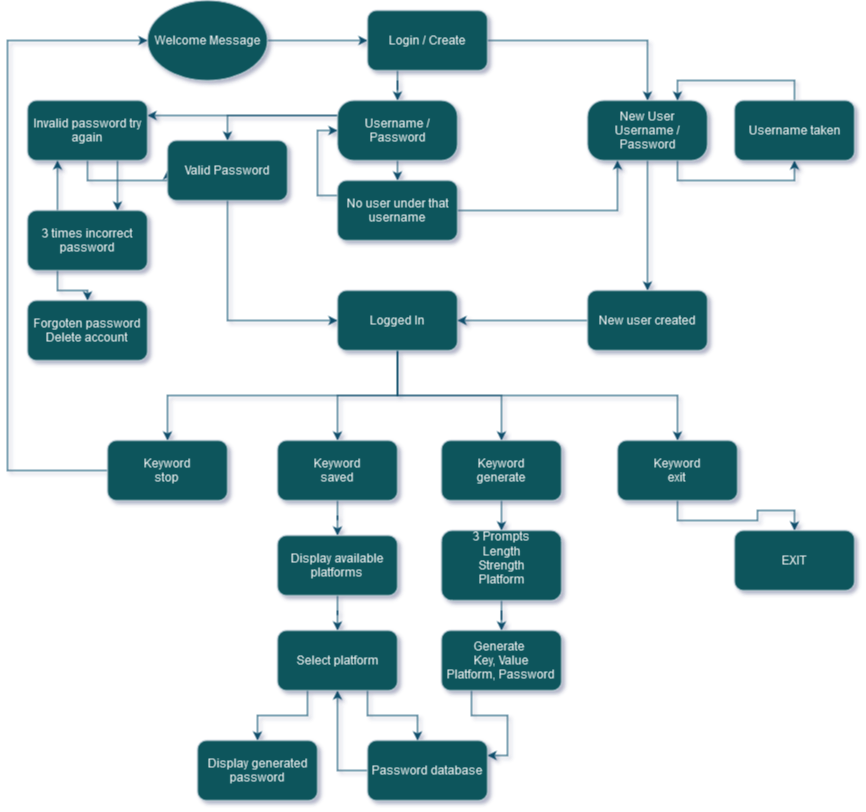

The diagram above was exported from draw.io. Its source (the exported page's mxGraphModel, read from the mxfile embedded in the PNG):
<mxGraphModel dx="2453" dy="863" grid="0" gridSize="10" guides="1" tooltips="1" connect="1" arrows="1" fold="1" page="1" pageScale="1" pageWidth="827" pageHeight="1169" math="0" shadow="1">
  <root>
    <mxCell id="0" />
    <mxCell id="1" parent="0" />
    <mxCell id="QbsDMFJMm7lmdiGzbmRj-7" style="edgeStyle=orthogonalEdgeStyle;rounded=0;orthogonalLoop=1;jettySize=auto;html=1;exitX=1;exitY=0.5;exitDx=0;exitDy=0;labelBackgroundColor=none;strokeColor=#0B4D6A;fontColor=default;" edge="1" parent="1" source="QbsDMFJMm7lmdiGzbmRj-1" target="QbsDMFJMm7lmdiGzbmRj-2">
      <mxGeometry relative="1" as="geometry" />
    </mxCell>
    <mxCell id="QbsDMFJMm7lmdiGzbmRj-1" value="Welcome Message" style="ellipse;whiteSpace=wrap;html=1;labelBackgroundColor=none;fillColor=#09555B;strokeColor=#BAC8D3;fontColor=#EEEEEE;" vertex="1" parent="1">
      <mxGeometry x="120" y="20" width="120" height="80" as="geometry" />
    </mxCell>
    <mxCell id="QbsDMFJMm7lmdiGzbmRj-8" style="edgeStyle=orthogonalEdgeStyle;rounded=0;orthogonalLoop=1;jettySize=auto;html=1;exitX=1;exitY=0.5;exitDx=0;exitDy=0;entryX=0.5;entryY=0;entryDx=0;entryDy=0;labelBackgroundColor=none;strokeColor=#0B4D6A;fontColor=default;" edge="1" parent="1" source="QbsDMFJMm7lmdiGzbmRj-2" target="QbsDMFJMm7lmdiGzbmRj-4">
      <mxGeometry relative="1" as="geometry" />
    </mxCell>
    <mxCell id="QbsDMFJMm7lmdiGzbmRj-9" style="edgeStyle=orthogonalEdgeStyle;rounded=0;orthogonalLoop=1;jettySize=auto;html=1;exitX=0.25;exitY=1;exitDx=0;exitDy=0;labelBackgroundColor=none;strokeColor=#0B4D6A;fontColor=default;" edge="1" parent="1" source="QbsDMFJMm7lmdiGzbmRj-2" target="QbsDMFJMm7lmdiGzbmRj-3">
      <mxGeometry relative="1" as="geometry" />
    </mxCell>
    <mxCell id="QbsDMFJMm7lmdiGzbmRj-2" value="Login / Create" style="rounded=1;whiteSpace=wrap;html=1;labelBackgroundColor=none;fillColor=#09555B;strokeColor=#BAC8D3;fontColor=#EEEEEE;" vertex="1" parent="1">
      <mxGeometry x="340" y="30" width="120" height="60" as="geometry" />
    </mxCell>
    <mxCell id="QbsDMFJMm7lmdiGzbmRj-15" style="edgeStyle=orthogonalEdgeStyle;rounded=0;orthogonalLoop=1;jettySize=auto;html=1;exitX=0.5;exitY=1;exitDx=0;exitDy=0;entryX=0.5;entryY=0;entryDx=0;entryDy=0;labelBackgroundColor=none;strokeColor=#0B4D6A;fontColor=default;" edge="1" parent="1" source="QbsDMFJMm7lmdiGzbmRj-3" target="QbsDMFJMm7lmdiGzbmRj-6">
      <mxGeometry relative="1" as="geometry" />
    </mxCell>
    <mxCell id="QbsDMFJMm7lmdiGzbmRj-19" style="edgeStyle=orthogonalEdgeStyle;rounded=0;orthogonalLoop=1;jettySize=auto;html=1;exitX=0;exitY=0.25;exitDx=0;exitDy=0;entryX=1;entryY=0.25;entryDx=0;entryDy=0;labelBackgroundColor=none;strokeColor=#0B4D6A;fontColor=default;" edge="1" parent="1" source="QbsDMFJMm7lmdiGzbmRj-3" target="QbsDMFJMm7lmdiGzbmRj-12">
      <mxGeometry relative="1" as="geometry" />
    </mxCell>
    <mxCell id="QbsDMFJMm7lmdiGzbmRj-22" style="edgeStyle=orthogonalEdgeStyle;rounded=0;orthogonalLoop=1;jettySize=auto;html=1;exitX=0;exitY=0.25;exitDx=0;exitDy=0;entryX=0.5;entryY=0;entryDx=0;entryDy=0;labelBackgroundColor=none;strokeColor=#0B4D6A;fontColor=default;" edge="1" parent="1" source="QbsDMFJMm7lmdiGzbmRj-3" target="QbsDMFJMm7lmdiGzbmRj-21">
      <mxGeometry relative="1" as="geometry" />
    </mxCell>
    <mxCell id="QbsDMFJMm7lmdiGzbmRj-3" value="&lt;div&gt;Username / Password&lt;/div&gt;" style="rounded=1;whiteSpace=wrap;html=1;arcSize=27;labelBackgroundColor=none;fillColor=#09555B;strokeColor=#BAC8D3;fontColor=#EEEEEE;" vertex="1" parent="1">
      <mxGeometry x="310" y="120" width="120" height="60" as="geometry" />
    </mxCell>
    <mxCell id="QbsDMFJMm7lmdiGzbmRj-32" style="edgeStyle=orthogonalEdgeStyle;rounded=0;orthogonalLoop=1;jettySize=auto;html=1;exitX=0.75;exitY=1;exitDx=0;exitDy=0;entryX=0.5;entryY=1;entryDx=0;entryDy=0;labelBackgroundColor=none;strokeColor=#0B4D6A;fontColor=default;" edge="1" parent="1" source="QbsDMFJMm7lmdiGzbmRj-4" target="QbsDMFJMm7lmdiGzbmRj-31">
      <mxGeometry relative="1" as="geometry" />
    </mxCell>
    <mxCell id="QbsDMFJMm7lmdiGzbmRj-34" style="edgeStyle=orthogonalEdgeStyle;rounded=0;orthogonalLoop=1;jettySize=auto;html=1;exitX=0.5;exitY=1;exitDx=0;exitDy=0;labelBackgroundColor=none;strokeColor=#0B4D6A;fontColor=default;" edge="1" parent="1" source="QbsDMFJMm7lmdiGzbmRj-4" target="QbsDMFJMm7lmdiGzbmRj-35">
      <mxGeometry relative="1" as="geometry">
        <mxPoint x="620" y="310" as="targetPoint" />
      </mxGeometry>
    </mxCell>
    <mxCell id="QbsDMFJMm7lmdiGzbmRj-4" value="&lt;div&gt;New User&lt;/div&gt;&lt;div&gt;Username / Password&lt;/div&gt;" style="rounded=1;whiteSpace=wrap;html=1;arcSize=27;labelBackgroundColor=none;fillColor=#09555B;strokeColor=#BAC8D3;fontColor=#EEEEEE;" vertex="1" parent="1">
      <mxGeometry x="560" y="120" width="120" height="60" as="geometry" />
    </mxCell>
    <mxCell id="QbsDMFJMm7lmdiGzbmRj-42" style="edgeStyle=orthogonalEdgeStyle;rounded=0;orthogonalLoop=1;jettySize=auto;html=1;exitX=0.5;exitY=1;exitDx=0;exitDy=0;labelBackgroundColor=none;strokeColor=#0B4D6A;fontColor=default;" edge="1" parent="1" source="QbsDMFJMm7lmdiGzbmRj-5" target="QbsDMFJMm7lmdiGzbmRj-40">
      <mxGeometry relative="1" as="geometry">
        <Array as="points">
          <mxPoint x="370" y="415" />
          <mxPoint x="650" y="415" />
        </Array>
      </mxGeometry>
    </mxCell>
    <mxCell id="QbsDMFJMm7lmdiGzbmRj-43" style="edgeStyle=orthogonalEdgeStyle;rounded=0;orthogonalLoop=1;jettySize=auto;html=1;exitX=0.5;exitY=1;exitDx=0;exitDy=0;entryX=0.5;entryY=0;entryDx=0;entryDy=0;labelBackgroundColor=none;strokeColor=#0B4D6A;fontColor=default;" edge="1" parent="1" source="QbsDMFJMm7lmdiGzbmRj-5" target="QbsDMFJMm7lmdiGzbmRj-39">
      <mxGeometry relative="1" as="geometry" />
    </mxCell>
    <mxCell id="QbsDMFJMm7lmdiGzbmRj-44" style="edgeStyle=orthogonalEdgeStyle;rounded=0;orthogonalLoop=1;jettySize=auto;html=1;exitX=0.5;exitY=1;exitDx=0;exitDy=0;labelBackgroundColor=none;strokeColor=#0B4D6A;fontColor=default;" edge="1" parent="1" source="QbsDMFJMm7lmdiGzbmRj-5" target="QbsDMFJMm7lmdiGzbmRj-38">
      <mxGeometry relative="1" as="geometry" />
    </mxCell>
    <mxCell id="QbsDMFJMm7lmdiGzbmRj-45" style="edgeStyle=orthogonalEdgeStyle;rounded=0;orthogonalLoop=1;jettySize=auto;html=1;exitX=0.5;exitY=1;exitDx=0;exitDy=0;labelBackgroundColor=none;strokeColor=#0B4D6A;fontColor=default;" edge="1" parent="1" source="QbsDMFJMm7lmdiGzbmRj-5" target="QbsDMFJMm7lmdiGzbmRj-37">
      <mxGeometry relative="1" as="geometry" />
    </mxCell>
    <mxCell id="QbsDMFJMm7lmdiGzbmRj-5" value="&lt;div&gt;Logged In&lt;/div&gt;" style="rounded=1;whiteSpace=wrap;html=1;labelBackgroundColor=none;fillColor=#09555B;strokeColor=#BAC8D3;fontColor=#EEEEEE;" vertex="1" parent="1">
      <mxGeometry x="310" y="310" width="120" height="60" as="geometry" />
    </mxCell>
    <mxCell id="QbsDMFJMm7lmdiGzbmRj-10" style="edgeStyle=orthogonalEdgeStyle;rounded=0;orthogonalLoop=1;jettySize=auto;html=1;exitX=1;exitY=0.5;exitDx=0;exitDy=0;entryX=0.25;entryY=1;entryDx=0;entryDy=0;labelBackgroundColor=none;strokeColor=#0B4D6A;fontColor=default;" edge="1" parent="1" source="QbsDMFJMm7lmdiGzbmRj-6" target="QbsDMFJMm7lmdiGzbmRj-4">
      <mxGeometry relative="1" as="geometry" />
    </mxCell>
    <mxCell id="QbsDMFJMm7lmdiGzbmRj-18" style="edgeStyle=orthogonalEdgeStyle;rounded=0;orthogonalLoop=1;jettySize=auto;html=1;exitX=0;exitY=0.25;exitDx=0;exitDy=0;entryX=0;entryY=0.5;entryDx=0;entryDy=0;labelBackgroundColor=none;strokeColor=#0B4D6A;fontColor=default;" edge="1" parent="1" source="QbsDMFJMm7lmdiGzbmRj-6" target="QbsDMFJMm7lmdiGzbmRj-3">
      <mxGeometry relative="1" as="geometry" />
    </mxCell>
    <mxCell id="QbsDMFJMm7lmdiGzbmRj-6" value="No user under that username" style="rounded=1;whiteSpace=wrap;html=1;labelBackgroundColor=none;fillColor=#09555B;strokeColor=#BAC8D3;fontColor=#EEEEEE;" vertex="1" parent="1">
      <mxGeometry x="310" y="200" width="120" height="60" as="geometry" />
    </mxCell>
    <mxCell id="QbsDMFJMm7lmdiGzbmRj-24" style="edgeStyle=orthogonalEdgeStyle;rounded=0;orthogonalLoop=1;jettySize=auto;html=1;exitX=0.75;exitY=1;exitDx=0;exitDy=0;entryX=0.75;entryY=0;entryDx=0;entryDy=0;labelBackgroundColor=none;strokeColor=#0B4D6A;fontColor=default;" edge="1" parent="1" source="QbsDMFJMm7lmdiGzbmRj-12" target="QbsDMFJMm7lmdiGzbmRj-13">
      <mxGeometry relative="1" as="geometry" />
    </mxCell>
    <mxCell id="QbsDMFJMm7lmdiGzbmRj-29" style="edgeStyle=orthogonalEdgeStyle;rounded=0;orthogonalLoop=1;jettySize=auto;html=1;exitX=0.5;exitY=1;exitDx=0;exitDy=0;labelBackgroundColor=none;strokeColor=#0B4D6A;fontColor=default;" edge="1" parent="1" source="QbsDMFJMm7lmdiGzbmRj-12" target="QbsDMFJMm7lmdiGzbmRj-21">
      <mxGeometry relative="1" as="geometry" />
    </mxCell>
    <mxCell id="QbsDMFJMm7lmdiGzbmRj-12" value="Invalid password try again" style="rounded=1;whiteSpace=wrap;html=1;labelBackgroundColor=none;fillColor=#09555B;strokeColor=#BAC8D3;fontColor=#EEEEEE;" vertex="1" parent="1">
      <mxGeometry y="120" width="120" height="60" as="geometry" />
    </mxCell>
    <mxCell id="QbsDMFJMm7lmdiGzbmRj-25" style="edgeStyle=orthogonalEdgeStyle;rounded=0;orthogonalLoop=1;jettySize=auto;html=1;exitX=0.25;exitY=0;exitDx=0;exitDy=0;entryX=0.25;entryY=1;entryDx=0;entryDy=0;labelBackgroundColor=none;strokeColor=#0B4D6A;fontColor=default;" edge="1" parent="1" source="QbsDMFJMm7lmdiGzbmRj-13" target="QbsDMFJMm7lmdiGzbmRj-12">
      <mxGeometry relative="1" as="geometry" />
    </mxCell>
    <mxCell id="QbsDMFJMm7lmdiGzbmRj-26" style="edgeStyle=orthogonalEdgeStyle;rounded=0;orthogonalLoop=1;jettySize=auto;html=1;exitX=0.25;exitY=1;exitDx=0;exitDy=0;labelBackgroundColor=none;strokeColor=#0B4D6A;fontColor=default;" edge="1" parent="1" source="QbsDMFJMm7lmdiGzbmRj-13" target="QbsDMFJMm7lmdiGzbmRj-27">
      <mxGeometry relative="1" as="geometry">
        <mxPoint x="30" y="340" as="targetPoint" />
      </mxGeometry>
    </mxCell>
    <mxCell id="QbsDMFJMm7lmdiGzbmRj-13" value="3 times incorrect password" style="rounded=1;whiteSpace=wrap;html=1;labelBackgroundColor=none;fillColor=#09555B;strokeColor=#BAC8D3;fontColor=#EEEEEE;" vertex="1" parent="1">
      <mxGeometry y="230" width="120" height="60" as="geometry" />
    </mxCell>
    <mxCell id="QbsDMFJMm7lmdiGzbmRj-30" style="edgeStyle=orthogonalEdgeStyle;rounded=0;orthogonalLoop=1;jettySize=auto;html=1;exitX=0.5;exitY=1;exitDx=0;exitDy=0;entryX=0;entryY=0.5;entryDx=0;entryDy=0;labelBackgroundColor=none;strokeColor=#0B4D6A;fontColor=default;" edge="1" parent="1" source="QbsDMFJMm7lmdiGzbmRj-21" target="QbsDMFJMm7lmdiGzbmRj-5">
      <mxGeometry relative="1" as="geometry" />
    </mxCell>
    <mxCell id="QbsDMFJMm7lmdiGzbmRj-21" value="Valid Password" style="rounded=1;whiteSpace=wrap;html=1;labelBackgroundColor=none;fillColor=#09555B;strokeColor=#BAC8D3;fontColor=#EEEEEE;" vertex="1" parent="1">
      <mxGeometry x="140" y="160" width="120" height="60" as="geometry" />
    </mxCell>
    <mxCell id="QbsDMFJMm7lmdiGzbmRj-27" value="&lt;div&gt;Forgoten password&lt;/div&gt;&lt;div&gt;Delete account&lt;br&gt;&lt;/div&gt;" style="rounded=1;whiteSpace=wrap;html=1;labelBackgroundColor=none;fillColor=#09555B;strokeColor=#BAC8D3;fontColor=#EEEEEE;" vertex="1" parent="1">
      <mxGeometry y="320" width="120" height="60" as="geometry" />
    </mxCell>
    <mxCell id="QbsDMFJMm7lmdiGzbmRj-33" style="edgeStyle=orthogonalEdgeStyle;rounded=0;orthogonalLoop=1;jettySize=auto;html=1;exitX=0.5;exitY=0;exitDx=0;exitDy=0;entryX=0.75;entryY=0;entryDx=0;entryDy=0;labelBackgroundColor=none;strokeColor=#0B4D6A;fontColor=default;" edge="1" parent="1" source="QbsDMFJMm7lmdiGzbmRj-31" target="QbsDMFJMm7lmdiGzbmRj-4">
      <mxGeometry relative="1" as="geometry" />
    </mxCell>
    <mxCell id="QbsDMFJMm7lmdiGzbmRj-31" value="Username taken" style="rounded=1;whiteSpace=wrap;html=1;labelBackgroundColor=none;fillColor=#09555B;strokeColor=#BAC8D3;fontColor=#EEEEEE;" vertex="1" parent="1">
      <mxGeometry x="707" y="120" width="120" height="60" as="geometry" />
    </mxCell>
    <mxCell id="QbsDMFJMm7lmdiGzbmRj-36" style="edgeStyle=orthogonalEdgeStyle;rounded=0;orthogonalLoop=1;jettySize=auto;html=1;exitX=0;exitY=0.5;exitDx=0;exitDy=0;entryX=1;entryY=0.5;entryDx=0;entryDy=0;labelBackgroundColor=none;strokeColor=#0B4D6A;fontColor=default;" edge="1" parent="1" source="QbsDMFJMm7lmdiGzbmRj-35" target="QbsDMFJMm7lmdiGzbmRj-5">
      <mxGeometry relative="1" as="geometry" />
    </mxCell>
    <mxCell id="QbsDMFJMm7lmdiGzbmRj-35" value="New user created" style="rounded=1;whiteSpace=wrap;html=1;labelBackgroundColor=none;fillColor=#09555B;strokeColor=#BAC8D3;fontColor=#EEEEEE;" vertex="1" parent="1">
      <mxGeometry x="560" y="310" width="120" height="60" as="geometry" />
    </mxCell>
    <mxCell id="QbsDMFJMm7lmdiGzbmRj-60" style="edgeStyle=orthogonalEdgeStyle;rounded=0;orthogonalLoop=1;jettySize=auto;html=1;exitX=0;exitY=0.5;exitDx=0;exitDy=0;entryX=0;entryY=0.5;entryDx=0;entryDy=0;labelBackgroundColor=none;strokeColor=#0B4D6A;fontColor=default;" edge="1" parent="1" source="QbsDMFJMm7lmdiGzbmRj-37" target="QbsDMFJMm7lmdiGzbmRj-1">
      <mxGeometry relative="1" as="geometry">
        <Array as="points">
          <mxPoint x="-20" y="490" />
          <mxPoint x="-20" y="60" />
        </Array>
      </mxGeometry>
    </mxCell>
    <mxCell id="QbsDMFJMm7lmdiGzbmRj-37" value="&lt;div&gt;Keyword&lt;/div&gt;&lt;div&gt;stop&lt;br&gt;&lt;/div&gt;" style="rounded=1;whiteSpace=wrap;html=1;labelBackgroundColor=none;fillColor=#09555B;strokeColor=#BAC8D3;fontColor=#EEEEEE;" vertex="1" parent="1">
      <mxGeometry x="80" y="460" width="120" height="60" as="geometry" />
    </mxCell>
    <mxCell id="QbsDMFJMm7lmdiGzbmRj-56" style="edgeStyle=orthogonalEdgeStyle;rounded=0;orthogonalLoop=1;jettySize=auto;html=1;exitX=0.5;exitY=1;exitDx=0;exitDy=0;labelBackgroundColor=none;strokeColor=#0B4D6A;fontColor=default;" edge="1" parent="1" source="QbsDMFJMm7lmdiGzbmRj-38" target="QbsDMFJMm7lmdiGzbmRj-53">
      <mxGeometry relative="1" as="geometry" />
    </mxCell>
    <mxCell id="QbsDMFJMm7lmdiGzbmRj-38" value="&lt;div&gt;Keyword&lt;/div&gt;&lt;div&gt;saved&lt;br&gt;&lt;/div&gt;" style="rounded=1;whiteSpace=wrap;html=1;labelBackgroundColor=none;fillColor=#09555B;strokeColor=#BAC8D3;fontColor=#EEEEEE;" vertex="1" parent="1">
      <mxGeometry x="250" y="460" width="120" height="60" as="geometry" />
    </mxCell>
    <mxCell id="QbsDMFJMm7lmdiGzbmRj-48" style="edgeStyle=orthogonalEdgeStyle;rounded=0;orthogonalLoop=1;jettySize=auto;html=1;exitX=0.5;exitY=1;exitDx=0;exitDy=0;entryX=0.5;entryY=0;entryDx=0;entryDy=0;labelBackgroundColor=none;strokeColor=#0B4D6A;fontColor=default;" edge="1" parent="1" source="QbsDMFJMm7lmdiGzbmRj-39" target="QbsDMFJMm7lmdiGzbmRj-47">
      <mxGeometry relative="1" as="geometry" />
    </mxCell>
    <mxCell id="QbsDMFJMm7lmdiGzbmRj-39" value="&lt;div&gt;Keyword&lt;/div&gt;&lt;div&gt;generate&lt;br&gt;&lt;/div&gt;" style="rounded=1;whiteSpace=wrap;html=1;labelBackgroundColor=none;fillColor=#09555B;strokeColor=#BAC8D3;fontColor=#EEEEEE;" vertex="1" parent="1">
      <mxGeometry x="414" y="460" width="120" height="60" as="geometry" />
    </mxCell>
    <mxCell id="QbsDMFJMm7lmdiGzbmRj-46" style="edgeStyle=orthogonalEdgeStyle;rounded=0;orthogonalLoop=1;jettySize=auto;html=1;exitX=0.5;exitY=1;exitDx=0;exitDy=0;labelBackgroundColor=none;strokeColor=#0B4D6A;fontColor=default;" edge="1" parent="1" source="QbsDMFJMm7lmdiGzbmRj-40" target="QbsDMFJMm7lmdiGzbmRj-41">
      <mxGeometry relative="1" as="geometry" />
    </mxCell>
    <mxCell id="QbsDMFJMm7lmdiGzbmRj-40" value="&lt;div&gt;Keyword&lt;/div&gt;&lt;div&gt;exit&lt;br&gt;&lt;/div&gt;" style="rounded=1;whiteSpace=wrap;html=1;labelBackgroundColor=none;fillColor=#09555B;strokeColor=#BAC8D3;fontColor=#EEEEEE;" vertex="1" parent="1">
      <mxGeometry x="590" y="460" width="120" height="60" as="geometry" />
    </mxCell>
    <mxCell id="QbsDMFJMm7lmdiGzbmRj-41" value="EXIT" style="rounded=1;whiteSpace=wrap;html=1;labelBackgroundColor=none;fillColor=#09555B;strokeColor=#BAC8D3;fontColor=#EEEEEE;" vertex="1" parent="1">
      <mxGeometry x="707" y="550" width="120" height="60" as="geometry" />
    </mxCell>
    <mxCell id="QbsDMFJMm7lmdiGzbmRj-50" style="edgeStyle=orthogonalEdgeStyle;rounded=0;orthogonalLoop=1;jettySize=auto;html=1;exitX=0.5;exitY=1;exitDx=0;exitDy=0;labelBackgroundColor=none;strokeColor=#0B4D6A;fontColor=default;" edge="1" parent="1" source="QbsDMFJMm7lmdiGzbmRj-47" target="QbsDMFJMm7lmdiGzbmRj-49">
      <mxGeometry relative="1" as="geometry" />
    </mxCell>
    <mxCell id="QbsDMFJMm7lmdiGzbmRj-47" value="&lt;br/&gt;&lt;div&gt;3 Prompts&lt;/div&gt;&lt;div&gt;Length&lt;/div&gt;&lt;div&gt;Strength&lt;/div&gt;&lt;div&gt;Platform&lt;/div&gt;&lt;br/&gt;&lt;br/&gt;" style="rounded=1;whiteSpace=wrap;html=1;labelBackgroundColor=none;fillColor=#09555B;strokeColor=#BAC8D3;fontColor=#EEEEEE;" vertex="1" parent="1">
      <mxGeometry x="414" y="550" width="120" height="70" as="geometry" />
    </mxCell>
    <mxCell id="QbsDMFJMm7lmdiGzbmRj-52" style="edgeStyle=orthogonalEdgeStyle;rounded=0;orthogonalLoop=1;jettySize=auto;html=1;exitX=0.25;exitY=1;exitDx=0;exitDy=0;entryX=1;entryY=0.25;entryDx=0;entryDy=0;labelBackgroundColor=none;strokeColor=#0B4D6A;fontColor=default;" edge="1" parent="1" source="QbsDMFJMm7lmdiGzbmRj-49" target="QbsDMFJMm7lmdiGzbmRj-51">
      <mxGeometry relative="1" as="geometry" />
    </mxCell>
    <mxCell id="QbsDMFJMm7lmdiGzbmRj-49" value="&lt;div&gt;Generate&amp;nbsp;&lt;/div&gt;&lt;div&gt;Key, Value&lt;/div&gt;&lt;div&gt;Platform, Password&lt;br&gt;&lt;/div&gt;" style="rounded=1;whiteSpace=wrap;html=1;labelBackgroundColor=none;fillColor=#09555B;strokeColor=#BAC8D3;fontColor=#EEEEEE;" vertex="1" parent="1">
      <mxGeometry x="414" y="650" width="120" height="60" as="geometry" />
    </mxCell>
    <mxCell id="QbsDMFJMm7lmdiGzbmRj-61" style="edgeStyle=orthogonalEdgeStyle;rounded=0;orthogonalLoop=1;jettySize=auto;html=1;exitX=0;exitY=0.5;exitDx=0;exitDy=0;entryX=0.5;entryY=1;entryDx=0;entryDy=0;labelBackgroundColor=none;strokeColor=#0B4D6A;fontColor=default;" edge="1" parent="1" source="QbsDMFJMm7lmdiGzbmRj-51" target="QbsDMFJMm7lmdiGzbmRj-54">
      <mxGeometry relative="1" as="geometry" />
    </mxCell>
    <mxCell id="QbsDMFJMm7lmdiGzbmRj-51" value="Password database" style="rounded=1;whiteSpace=wrap;html=1;labelBackgroundColor=none;fillColor=#09555B;strokeColor=#BAC8D3;fontColor=#EEEEEE;" vertex="1" parent="1">
      <mxGeometry x="340" y="760" width="120" height="60" as="geometry" />
    </mxCell>
    <mxCell id="QbsDMFJMm7lmdiGzbmRj-57" style="edgeStyle=orthogonalEdgeStyle;rounded=0;orthogonalLoop=1;jettySize=auto;html=1;exitX=0.5;exitY=1;exitDx=0;exitDy=0;labelBackgroundColor=none;strokeColor=#0B4D6A;fontColor=default;" edge="1" parent="1" source="QbsDMFJMm7lmdiGzbmRj-53" target="QbsDMFJMm7lmdiGzbmRj-54">
      <mxGeometry relative="1" as="geometry" />
    </mxCell>
    <mxCell id="QbsDMFJMm7lmdiGzbmRj-53" value="&lt;br/&gt;Display available platforms&lt;br/&gt;&lt;br/&gt;" style="rounded=1;whiteSpace=wrap;html=1;labelBackgroundColor=none;fillColor=#09555B;strokeColor=#BAC8D3;fontColor=#EEEEEE;" vertex="1" parent="1">
      <mxGeometry x="250" y="555" width="120" height="60" as="geometry" />
    </mxCell>
    <mxCell id="QbsDMFJMm7lmdiGzbmRj-58" style="edgeStyle=orthogonalEdgeStyle;rounded=0;orthogonalLoop=1;jettySize=auto;html=1;exitX=0.75;exitY=1;exitDx=0;exitDy=0;entryX=0.417;entryY=0;entryDx=0;entryDy=0;entryPerimeter=0;labelBackgroundColor=none;strokeColor=#0B4D6A;fontColor=default;" edge="1" parent="1" source="QbsDMFJMm7lmdiGzbmRj-54" target="QbsDMFJMm7lmdiGzbmRj-51">
      <mxGeometry relative="1" as="geometry" />
    </mxCell>
    <mxCell id="QbsDMFJMm7lmdiGzbmRj-62" style="edgeStyle=orthogonalEdgeStyle;rounded=0;orthogonalLoop=1;jettySize=auto;html=1;exitX=0.25;exitY=1;exitDx=0;exitDy=0;labelBackgroundColor=none;strokeColor=#0B4D6A;fontColor=default;" edge="1" parent="1" source="QbsDMFJMm7lmdiGzbmRj-54" target="QbsDMFJMm7lmdiGzbmRj-55">
      <mxGeometry relative="1" as="geometry" />
    </mxCell>
    <mxCell id="QbsDMFJMm7lmdiGzbmRj-54" value="Select platform" style="rounded=1;whiteSpace=wrap;html=1;labelBackgroundColor=none;fillColor=#09555B;strokeColor=#BAC8D3;fontColor=#EEEEEE;" vertex="1" parent="1">
      <mxGeometry x="250" y="650" width="120" height="60" as="geometry" />
    </mxCell>
    <mxCell id="QbsDMFJMm7lmdiGzbmRj-55" value="Display generated password" style="rounded=1;whiteSpace=wrap;html=1;labelBackgroundColor=none;fillColor=#09555B;strokeColor=#BAC8D3;fontColor=#EEEEEE;" vertex="1" parent="1">
      <mxGeometry x="170" y="760" width="120" height="60" as="geometry" />
    </mxCell>
  </root>
</mxGraphModel>